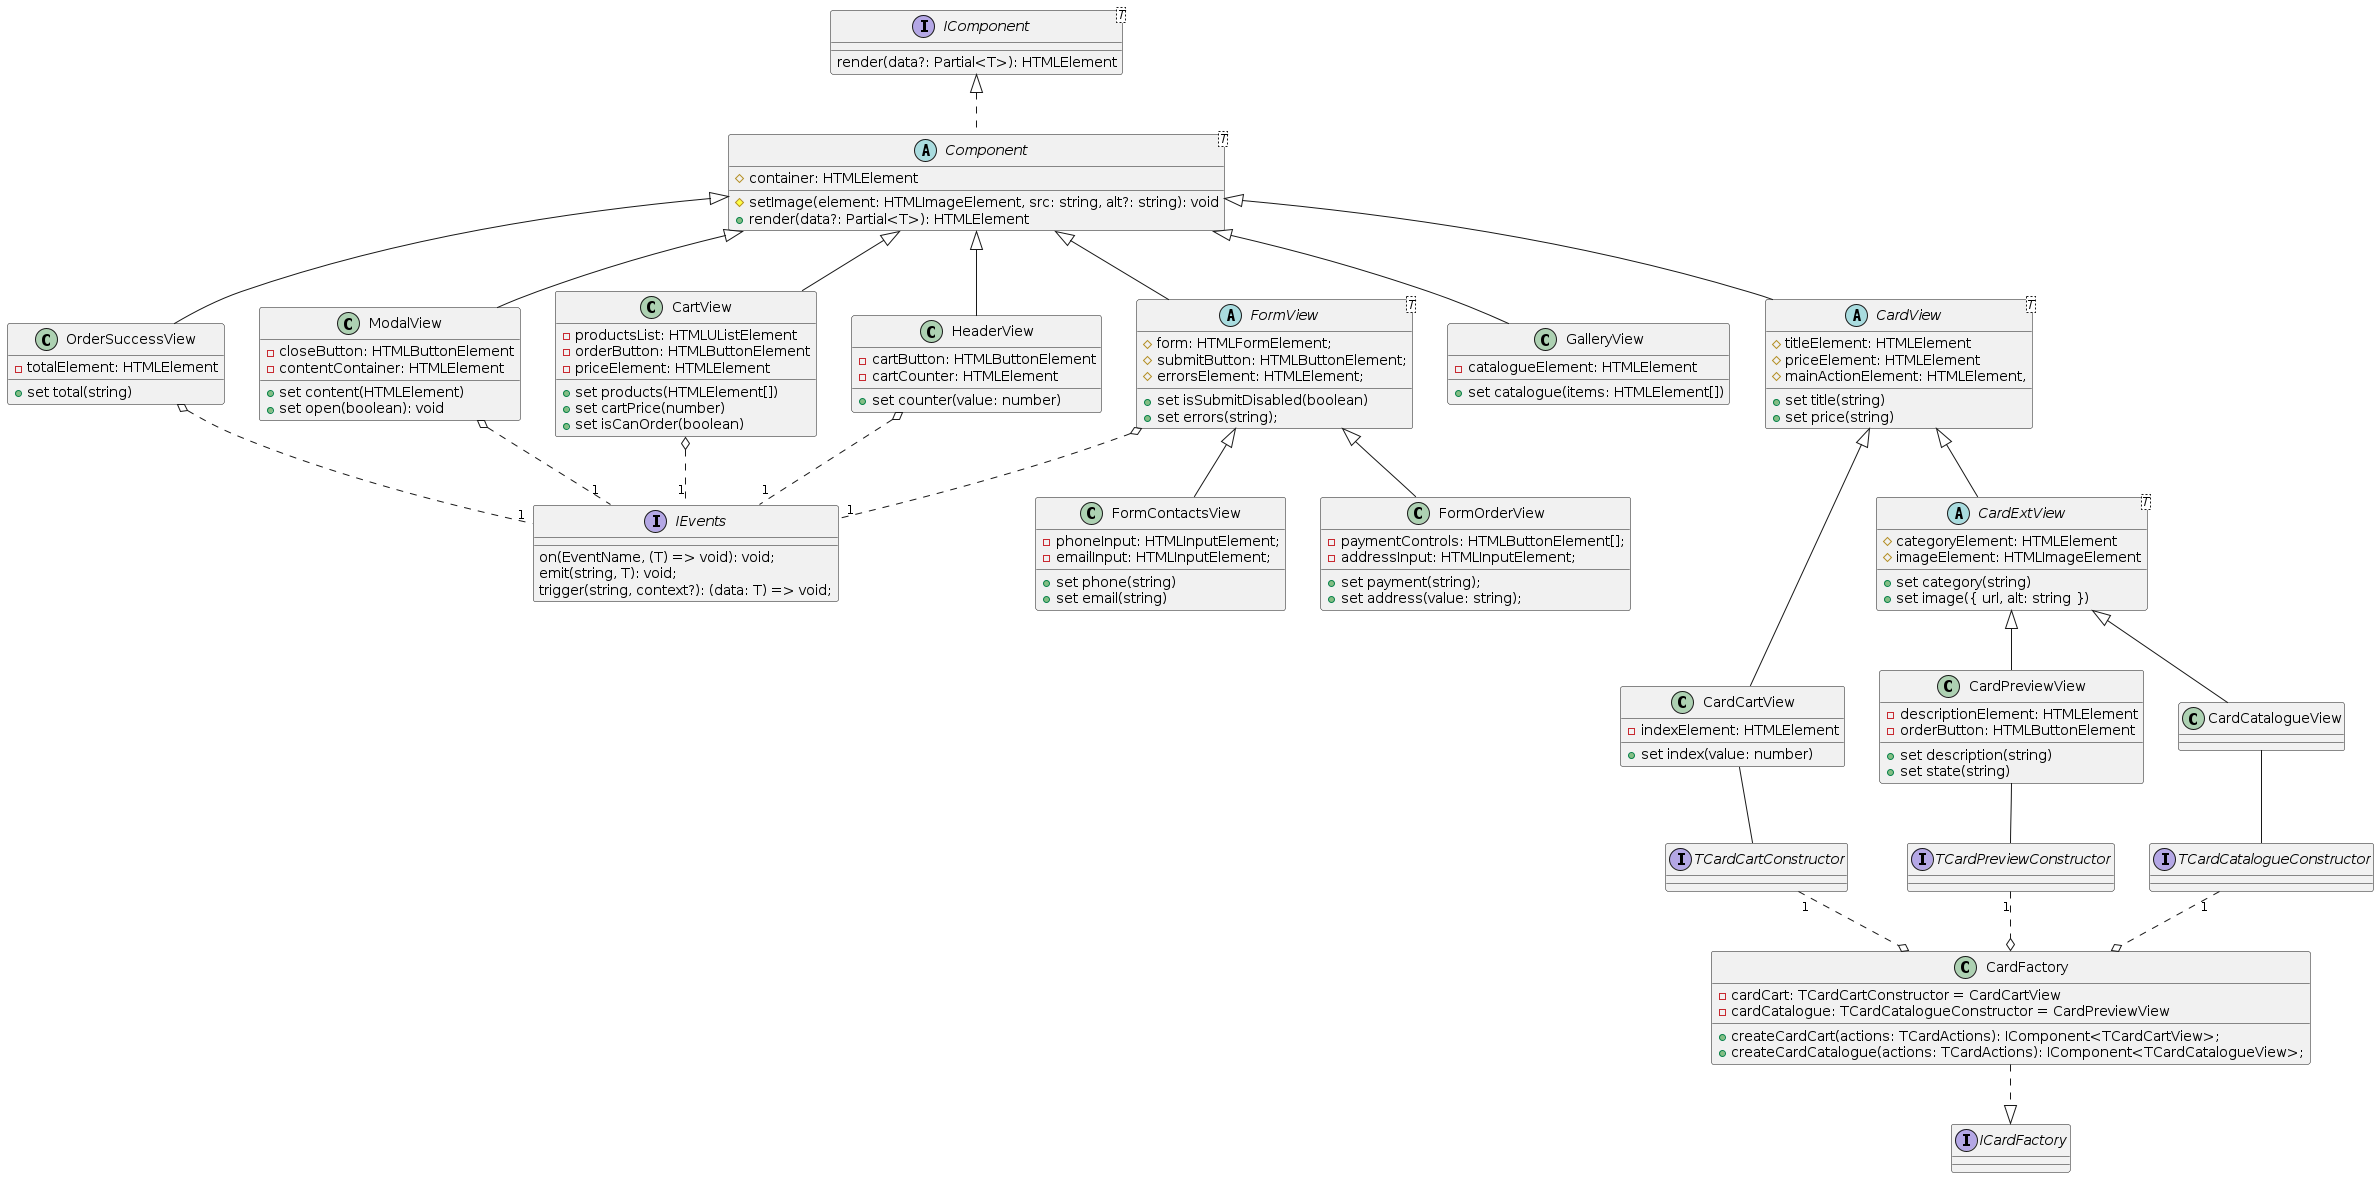

The diagram above was rendered by PlantUML. Its source (embedded in the PNG):
@startuml ViewClassesDiagram

'left to right direction
'skinparam groupInheritance 2
' skinparam nodesep 20
'skinparam ranksep 20

 together {
   class CardView
   class GalleryView
 }

 together {
   class FormView
   class HeaderView
 }

interface IComponent<T> {
  render(data?: Partial<T>): HTMLElement
}
abstract class Component<T> implements IComponent{
  # container: HTMLElement
  # setImage(element: HTMLImageElement, src: string, alt?: string): void
  + render(data?: Partial<T>): HTMLElement
}

'----Хедер-----'
class HeaderView {
  -cartButton: HTMLButtonElement
  -cartCounter: HTMLElement
  + set counter(value: number)
}


'---Каталог ---'

class GalleryView {
  -catalogueElement: HTMLElement
  + set catalogue(items: HTMLElement[])
}


'------Модалка---------'

class ModalView extends Component {
  -closeButton: HTMLButtonElement
  -contentContainer: HTMLElement
  + set content(HTMLElement)
  + set open(boolean): void
}

'-----Карточки------'
'---Базовый класс---'

abstract class CardView<T> extends Component {
  #titleElement: HTMLElement
  #priceElement: HTMLElement
  #mainActionElement: HTMLElement,

  + set title(string)
  + set price(string)
}

'-----Карточка для каталога---'

abstract class CardExtView<T> extends CardView {
  #categoryElement: HTMLElement
  #imageElement: HTMLImageElement

  + set category(string)
  + set image({ url, alt: string })
}

class CardCatalogueView extends CardExtView {
}

'-----Карточка для превью---'


class CardPreviewView extends CardExtView {
  -descriptionElement: HTMLElement
  -orderButton: HTMLButtonElement

  + set description(string)
  + set state(string)
}


'---Карточка для корзины----'
class CardCartView extends CardView {
  -indexElement: HTMLElement
  + set index(value: number)
}

'---Корзина ---'

class CartView extends Component {
  -productsList: HTMLUListElement
  -orderButton: HTMLButtonElement
  -priceElement: HTMLElement
  + set products(HTMLElement[])
  + set cartPrice(number)
  + set isCanOrder(boolean)
}


'---Формы----'

abstract class FormView<T> extends Component {
  #form: HTMLFormElement;
  #submitButton: HTMLButtonElement;
  #errorsElement: HTMLElement;
  +set isSubmitDisabled(boolean)
  +set errors(string);
}

class FormOrderView extends FormView {
    -paymentControls: HTMLButtonElement[];
    -addressInput: HTMLInputElement;
  + set payment(string);
  + set address(value: string);
}


class FormContactsView extends FormView {
    - phoneInput: HTMLInputElement;
    - emailInput: HTMLInputElement;
    + set phone(string)
    + set email(string)
}

'----Заказ успешен--'

class OrderSuccessView extends Component {
  -totalElement: HTMLElement
  + set total(string)
}

interface IEvents {
    on(EventName, (T) => void): void;
    emit(string, T): void;
    trigger(string, context?): (data: T) => void;
}


class CardFactory {
        - cardCart: TCardCartConstructor = CardCartView
        - cardCatalogue: TCardCatalogueConstructor = CardPreviewView
    + createCardCart(actions: TCardActions): IComponent<TCardCartView>; 
    +createCardCatalogue(actions: TCardActions): IComponent<TCardCatalogueView>; 

}

interface TCardCartConstructor  
interface TCardPreviewConstructor 
interface TCardCatalogueConstructor
interface ICardFactory

HeaderView --|> Component
GalleryView --|> Component

ModalView o.."1" IEvents
HeaderView o.."1" IEvents
FormView o.."1" IEvents
CartView o.."1" IEvents
OrderSuccessView o.."1" IEvents

CardFactory o.up."1" TCardCartConstructor
CardFactory o.up."1" TCardPreviewConstructor
CardFactory o.up."1" TCardCatalogueConstructor
CardFactory ..|>ICardFactory
CardCartView -- TCardCartConstructor
CardPreviewView -- TCardPreviewConstructor
CardCatalogueView -- TCardCatalogueConstructor

'hide <<interface>>
'hide class circle
'hide interface circle
@enduml